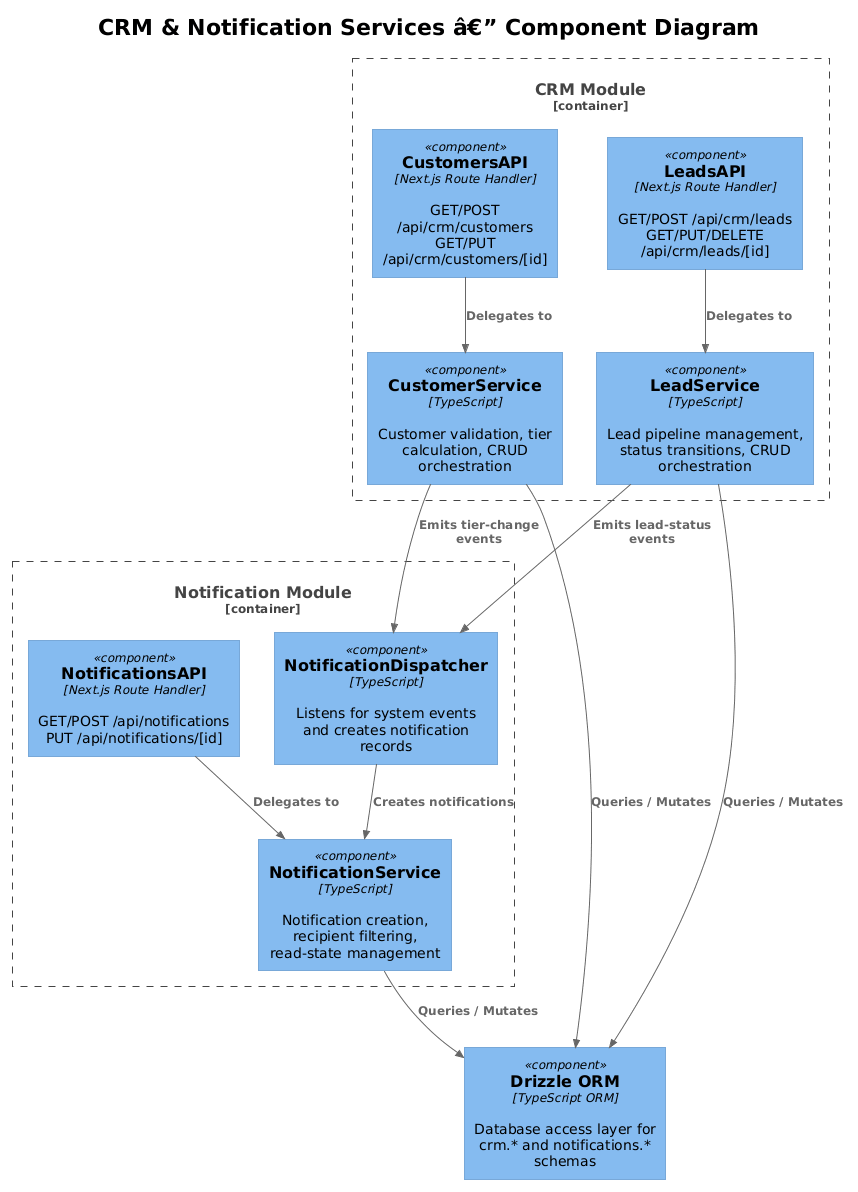

The diagram above was rendered by PlantUML. Its source (embedded in the PNG):
@startuml
!theme plain
!include <C4/C4_Component>

title CRM & Notification Services â€” Component Diagram

Container_Boundary(crmmodule, "CRM Module") {
    Component(custapi, "CustomersAPI", "Next.js Route Handler", "GET/POST /api/crm/customers\nGET/PUT /api/crm/customers/[id]")
    Component(leadapi, "LeadsAPI", "Next.js Route Handler", "GET/POST /api/crm/leads\nGET/PUT/DELETE /api/crm/leads/[id]")
    Component(custsvc, "CustomerService", "TypeScript", "Customer validation, tier calculation, CRUD orchestration")
    Component(leadsvc, "LeadService", "TypeScript", "Lead pipeline management, status transitions, CRUD orchestration")
}

Container_Boundary(notifmodule, "Notification Module") {
    Component(notifapi, "NotificationsAPI", "Next.js Route Handler", "GET/POST /api/notifications\nPUT /api/notifications/[id]")
    Component(notifsvc, "NotificationService", "TypeScript", "Notification creation, recipient filtering, read-state management")
    Component(dispatcher, "NotificationDispatcher", "TypeScript", "Listens for system events and creates notification records")
}

Component(drizzle, "Drizzle ORM", "TypeScript ORM", "Database access layer for crm.* and notifications.* schemas")

Rel(custapi, custsvc, "Delegates to")
Rel(leadapi, leadsvc, "Delegates to")
Rel(notifapi, notifsvc, "Delegates to")
Rel(custsvc, drizzle, "Queries / Mutates")
Rel(leadsvc, drizzle, "Queries / Mutates")
Rel(notifsvc, drizzle, "Queries / Mutates")
Rel(custsvc, dispatcher, "Emits tier-change events")
Rel(leadsvc, dispatcher, "Emits lead-status events")
Rel(dispatcher, notifsvc, "Creates notifications")
@enduml